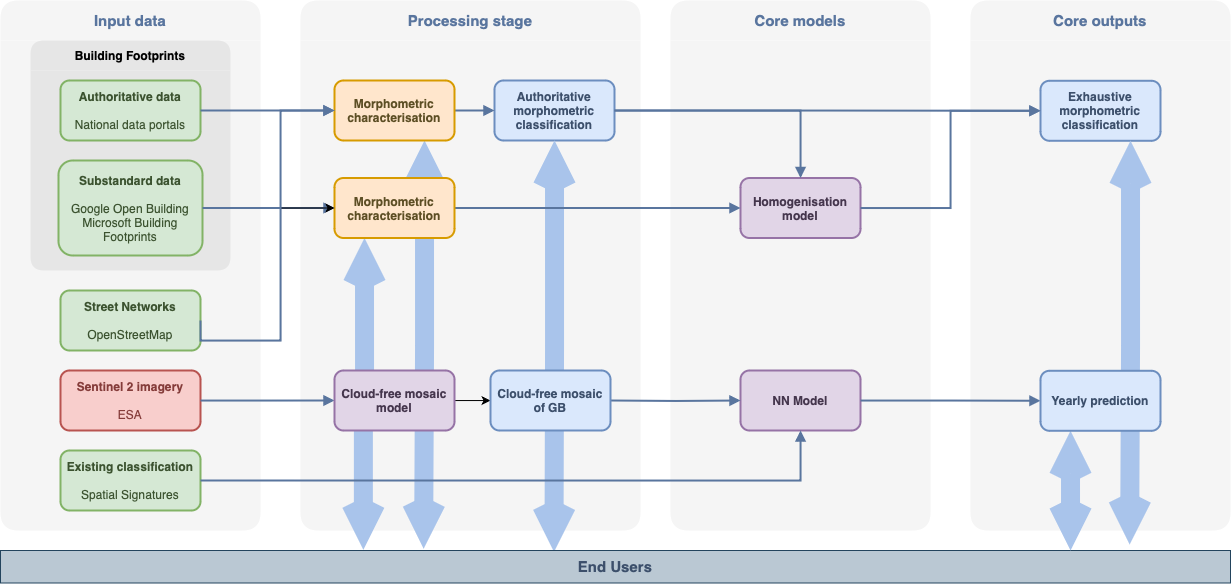

The diagram above was exported from draw.io. Its source (the exported page's mxGraphModel, read from the mxfile embedded in the PNG):
<mxGraphModel dx="2463" dy="1347" grid="1" gridSize="10" guides="1" tooltips="1" connect="1" arrows="1" fold="1" page="1" pageScale="1" pageWidth="827" pageHeight="1169" math="0" shadow="0">
  <root>
    <mxCell id="0" />
    <mxCell id="1" parent="0" />
    <mxCell id="VzRwKgcuqxtU23ofkBjm-75" value="&lt;font color=&quot;#59759e&quot; style=&quot;font-size: 15px;&quot;&gt;Processing stage&lt;/font&gt;" style="swimlane;whiteSpace=wrap;html=1;swimlaneFillColor=#F5F5F5;rounded=1;fillColor=#F5F5F5;strokeColor=none;startSize=40;" vertex="1" parent="1">
      <mxGeometry x="260" y="310" width="340" height="530" as="geometry" />
    </mxCell>
    <mxCell id="VzRwKgcuqxtU23ofkBjm-18" value="&lt;font color=&quot;#3c4f6b&quot;&gt;Authoritative morphometric classification&lt;/font&gt;" style="whiteSpace=wrap;html=1;rounded=1;fillColor=#dae8fc;strokeColor=#6c8ebf;strokeWidth=2;fontStyle=1" vertex="1" parent="VzRwKgcuqxtU23ofkBjm-75">
      <mxGeometry x="194" y="80" width="120" height="60" as="geometry" />
    </mxCell>
    <mxCell id="VzRwKgcuqxtU23ofkBjm-33" value="" style="edgeStyle=orthogonalEdgeStyle;rounded=0;orthogonalLoop=1;jettySize=auto;html=1;" edge="1" parent="VzRwKgcuqxtU23ofkBjm-75">
      <mxGeometry relative="1" as="geometry">
        <mxPoint x="154.00000000000045" y="400.0526315789475" as="sourcePoint" />
        <mxPoint x="190" y="400.0526315789475" as="targetPoint" />
      </mxGeometry>
    </mxCell>
    <mxCell id="VzRwKgcuqxtU23ofkBjm-91" style="edgeStyle=orthogonalEdgeStyle;rounded=0;orthogonalLoop=1;jettySize=auto;html=1;exitX=0.5;exitY=1;exitDx=0;exitDy=0;entryX=0.45;entryY=0.044;entryDx=0;entryDy=0;entryPerimeter=0;endArrow=open;strokeColor=#A9C4EB;strokeWidth=19;startArrow=open;startFill=0;endFill=0;" edge="1" parent="1" source="VzRwKgcuqxtU23ofkBjm-18" target="VzRwKgcuqxtU23ofkBjm-63">
      <mxGeometry relative="1" as="geometry" />
    </mxCell>
    <mxCell id="VzRwKgcuqxtU23ofkBjm-89" style="edgeStyle=orthogonalEdgeStyle;rounded=0;orthogonalLoop=1;jettySize=auto;html=1;exitX=0.25;exitY=1;exitDx=0;exitDy=0;entryX=0.295;entryY=-0.021;entryDx=0;entryDy=0;entryPerimeter=0;endArrow=open;strokeColor=#A9C4EB;strokeWidth=19;startArrow=open;startFill=0;endFill=0;" edge="1" parent="1" source="VzRwKgcuqxtU23ofkBjm-20" target="VzRwKgcuqxtU23ofkBjm-63">
      <mxGeometry relative="1" as="geometry" />
    </mxCell>
    <mxCell id="VzRwKgcuqxtU23ofkBjm-90" style="edgeStyle=orthogonalEdgeStyle;rounded=0;orthogonalLoop=1;jettySize=auto;html=1;exitX=0.75;exitY=1;exitDx=0;exitDy=0;entryX=0.344;entryY=-0.053;entryDx=0;entryDy=0;entryPerimeter=0;endArrow=open;strokeColor=#A9C4EB;strokeWidth=19;startArrow=open;startFill=0;endFill=0;" edge="1" parent="1" source="VzRwKgcuqxtU23ofkBjm-16" target="VzRwKgcuqxtU23ofkBjm-63">
      <mxGeometry relative="1" as="geometry" />
    </mxCell>
    <mxCell id="VzRwKgcuqxtU23ofkBjm-66" value="&lt;font color=&quot;#59759e&quot; style=&quot;font-size: 15px;&quot;&gt;Core models&lt;/font&gt;" style="swimlane;whiteSpace=wrap;html=1;swimlaneFillColor=#F5F5F5;rounded=1;fillColor=#F5F5F5;strokeColor=none;startSize=40;" vertex="1" parent="1">
      <mxGeometry x="630" y="310" width="260" height="530" as="geometry" />
    </mxCell>
    <mxCell id="VzRwKgcuqxtU23ofkBjm-22" value="&lt;font color=&quot;#45364d&quot;&gt;Homogenisation model&lt;/font&gt;" style="rounded=1;whiteSpace=wrap;html=1;fillColor=#e1d5e7;strokeColor=#9673a6;strokeWidth=2;fontStyle=1" vertex="1" parent="VzRwKgcuqxtU23ofkBjm-66">
      <mxGeometry x="70" y="177.5" width="120" height="60" as="geometry" />
    </mxCell>
    <mxCell id="VzRwKgcuqxtU23ofkBjm-74" value="&lt;font style=&quot;font-size: 15px;&quot; color=&quot;#59759e&quot;&gt;Core outputs&lt;/font&gt;" style="swimlane;whiteSpace=wrap;html=1;swimlaneFillColor=#F5F5F5;rounded=1;fillColor=#F5F5F5;strokeColor=none;startSize=40;" vertex="1" parent="1">
      <mxGeometry x="930" y="310" width="260" height="530" as="geometry" />
    </mxCell>
    <mxCell id="VzRwKgcuqxtU23ofkBjm-25" value="&lt;font color=&quot;#3c4f6b&quot;&gt;Exhaustive morphometric classification&lt;/font&gt;" style="rounded=1;whiteSpace=wrap;html=1;fillColor=#dae8fc;strokeColor=#6c8ebf;strokeWidth=2;fontStyle=1" vertex="1" parent="VzRwKgcuqxtU23ofkBjm-74">
      <mxGeometry x="70" y="80.27999999999997" width="120" height="60" as="geometry" />
    </mxCell>
    <mxCell id="VzRwKgcuqxtU23ofkBjm-36" value="&lt;font color=&quot;#45364d&quot;&gt;NN Model&lt;/font&gt;" style="rounded=1;whiteSpace=wrap;html=1;fillColor=#e1d5e7;strokeColor=#9673a6;strokeWidth=2;fontStyle=1" vertex="1" parent="VzRwKgcuqxtU23ofkBjm-74">
      <mxGeometry x="-230" y="370" width="120" height="60" as="geometry" />
    </mxCell>
    <mxCell id="VzRwKgcuqxtU23ofkBjm-42" value="" style="edgeStyle=orthogonalEdgeStyle;rounded=0;orthogonalLoop=1;jettySize=auto;html=1;strokeWidth=2;endArrow=block;endFill=1;strokeColor=#59759E;" edge="1" parent="VzRwKgcuqxtU23ofkBjm-74" source="VzRwKgcuqxtU23ofkBjm-36">
      <mxGeometry relative="1" as="geometry">
        <mxPoint x="70" y="400.2631578947371" as="targetPoint" />
      </mxGeometry>
    </mxCell>
    <mxCell id="VzRwKgcuqxtU23ofkBjm-88" style="edgeStyle=orthogonalEdgeStyle;rounded=0;orthogonalLoop=1;jettySize=auto;html=1;exitX=0.75;exitY=1;exitDx=0;exitDy=0;entryX=0.918;entryY=-0.183;entryDx=0;entryDy=0;entryPerimeter=0;endArrow=open;strokeColor=#A9C4EB;strokeWidth=19;startArrow=open;startFill=0;endFill=0;" edge="1" parent="1" source="VzRwKgcuqxtU23ofkBjm-25" target="VzRwKgcuqxtU23ofkBjm-63">
      <mxGeometry relative="1" as="geometry" />
    </mxCell>
    <mxCell id="VzRwKgcuqxtU23ofkBjm-1" value="&lt;font color=&quot;#59759e&quot; style=&quot;font-size: 15px;&quot;&gt;Input data&lt;/font&gt;" style="swimlane;whiteSpace=wrap;html=1;swimlaneFillColor=#F5F5F5;rounded=1;fillColor=#F5F5F5;strokeColor=none;startSize=40;" vertex="1" parent="1">
      <mxGeometry x="-40" y="310" width="260" height="530" as="geometry" />
    </mxCell>
    <mxCell id="VzRwKgcuqxtU23ofkBjm-3" value="Building Footprints" style="swimlane;whiteSpace=wrap;html=1;rounded=1;fillColor=#E6E6E6;strokeColor=none;swimlaneFillColor=#E6E6E6;startSize=30;" vertex="1" parent="VzRwKgcuqxtU23ofkBjm-1">
      <mxGeometry x="30" y="40" width="200" height="230" as="geometry" />
    </mxCell>
    <mxCell id="VzRwKgcuqxtU23ofkBjm-4" value="&lt;font color=&quot;#3b522f&quot;&gt;&lt;b&gt;Authoritative data&lt;/b&gt;&lt;br&gt;&lt;br&gt;National data portals&lt;/font&gt;" style="rounded=1;whiteSpace=wrap;html=1;fillColor=#d5e8d4;strokeColor=#82b366;strokeWidth=2;" vertex="1" parent="VzRwKgcuqxtU23ofkBjm-3">
      <mxGeometry x="30" y="40" width="140" height="60" as="geometry" />
    </mxCell>
    <mxCell id="VzRwKgcuqxtU23ofkBjm-5" value="&lt;font color=&quot;#3b522f&quot;&gt;&lt;b&gt;Substandard data&lt;br&gt;&lt;/b&gt;&lt;br&gt;Google Open Building&lt;br&gt;Microsoft Building Footprints&lt;/font&gt;" style="rounded=1;whiteSpace=wrap;html=1;fillColor=#d5e8d4;strokeColor=#82b366;strokeWidth=2;" vertex="1" parent="VzRwKgcuqxtU23ofkBjm-3">
      <mxGeometry x="28" y="120" width="144" height="95" as="geometry" />
    </mxCell>
    <mxCell id="VzRwKgcuqxtU23ofkBjm-11" value="&lt;font color=&quot;#3b522f&quot;&gt;&lt;b&gt;Street Networks&lt;br&gt;&lt;/b&gt;&lt;br&gt;OpenStreetMap&lt;/font&gt;" style="rounded=1;whiteSpace=wrap;html=1;fillColor=#d5e8d4;strokeColor=#82b366;strokeWidth=2;" vertex="1" parent="VzRwKgcuqxtU23ofkBjm-1">
      <mxGeometry x="60" y="290" width="140" height="60" as="geometry" />
    </mxCell>
    <mxCell id="VzRwKgcuqxtU23ofkBjm-34" value="&lt;font color=&quot;#3b522f&quot;&gt;&lt;b&gt;Existing classification&lt;br&gt;&lt;/b&gt;&lt;br&gt;Spatial Signatures&lt;/font&gt;" style="rounded=1;whiteSpace=wrap;html=1;fillColor=#d5e8d4;strokeColor=#82b366;strokeWidth=2;" vertex="1" parent="VzRwKgcuqxtU23ofkBjm-1">
      <mxGeometry x="60" y="450" width="140" height="60" as="geometry" />
    </mxCell>
    <mxCell id="VzRwKgcuqxtU23ofkBjm-15" value="&lt;font color=&quot;#853c3a&quot;&gt;&lt;b&gt;Sentinel 2 imagery&lt;/b&gt;&lt;br&gt;&lt;br&gt;ESA&lt;/font&gt;" style="rounded=1;whiteSpace=wrap;html=1;fillColor=#f8cecc;strokeColor=#b85450;strokeWidth=2;" vertex="1" parent="VzRwKgcuqxtU23ofkBjm-1">
      <mxGeometry x="60" y="370" width="140" height="60" as="geometry" />
    </mxCell>
    <mxCell id="VzRwKgcuqxtU23ofkBjm-19" value="" style="edgeStyle=orthogonalEdgeStyle;rounded=0;orthogonalLoop=1;jettySize=auto;html=1;strokeWidth=2;endArrow=block;endFill=1;strokeColor=#59759E;" edge="1" parent="1" source="VzRwKgcuqxtU23ofkBjm-16" target="VzRwKgcuqxtU23ofkBjm-18">
      <mxGeometry relative="1" as="geometry" />
    </mxCell>
    <mxCell id="VzRwKgcuqxtU23ofkBjm-16" value="&lt;font color=&quot;#5c4e24&quot;&gt;Morphometric characterisation&lt;/font&gt;" style="rounded=1;whiteSpace=wrap;html=1;fillColor=#ffe6cc;strokeColor=#d79b00;strokeWidth=2;fontStyle=1" vertex="1" parent="1">
      <mxGeometry x="294" y="390" width="120" height="60" as="geometry" />
    </mxCell>
    <mxCell id="VzRwKgcuqxtU23ofkBjm-17" style="edgeStyle=orthogonalEdgeStyle;rounded=0;orthogonalLoop=1;jettySize=auto;html=1;entryX=0;entryY=0.5;entryDx=0;entryDy=0;strokeWidth=2;endArrow=block;endFill=1;strokeColor=#59759E;" edge="1" parent="1" source="VzRwKgcuqxtU23ofkBjm-4" target="VzRwKgcuqxtU23ofkBjm-16">
      <mxGeometry relative="1" as="geometry" />
    </mxCell>
    <mxCell id="VzRwKgcuqxtU23ofkBjm-29" style="edgeStyle=orthogonalEdgeStyle;rounded=0;orthogonalLoop=1;jettySize=auto;html=1;entryX=0;entryY=0.5;entryDx=0;entryDy=0;strokeWidth=2;endArrow=block;endFill=1;strokeColor=#59759E;" edge="1" parent="1" source="VzRwKgcuqxtU23ofkBjm-18" target="VzRwKgcuqxtU23ofkBjm-25">
      <mxGeometry relative="1" as="geometry" />
    </mxCell>
    <mxCell id="VzRwKgcuqxtU23ofkBjm-44" style="edgeStyle=orthogonalEdgeStyle;rounded=0;orthogonalLoop=1;jettySize=auto;html=1;exitX=1;exitY=0.5;exitDx=0;exitDy=0;strokeWidth=2;endArrow=block;endFill=1;strokeColor=#59759E;" edge="1" parent="1" source="VzRwKgcuqxtU23ofkBjm-18" target="VzRwKgcuqxtU23ofkBjm-22">
      <mxGeometry relative="1" as="geometry" />
    </mxCell>
    <mxCell id="VzRwKgcuqxtU23ofkBjm-24" style="edgeStyle=orthogonalEdgeStyle;rounded=0;orthogonalLoop=1;jettySize=auto;html=1;strokeWidth=2;endArrow=block;endFill=1;strokeColor=#59759E;" edge="1" parent="1" source="VzRwKgcuqxtU23ofkBjm-20" target="VzRwKgcuqxtU23ofkBjm-22">
      <mxGeometry relative="1" as="geometry" />
    </mxCell>
    <mxCell id="VzRwKgcuqxtU23ofkBjm-20" value="&lt;font color=&quot;#5c4e24&quot;&gt;Morphometric characterisation&lt;/font&gt;" style="rounded=1;whiteSpace=wrap;html=1;fillColor=#ffe6cc;strokeColor=#d79b00;strokeWidth=2;fontStyle=1" vertex="1" parent="1">
      <mxGeometry x="294" y="487.5" width="120" height="60" as="geometry" />
    </mxCell>
    <mxCell id="VzRwKgcuqxtU23ofkBjm-21" style="edgeStyle=orthogonalEdgeStyle;rounded=0;orthogonalLoop=1;jettySize=auto;html=1;exitX=1;exitY=0.5;exitDx=0;exitDy=0;entryX=0;entryY=0.5;entryDx=0;entryDy=0;strokeWidth=2;endArrow=block;endFill=1;strokeColor=#59759E;" edge="1" parent="1" source="VzRwKgcuqxtU23ofkBjm-5" target="VzRwKgcuqxtU23ofkBjm-20">
      <mxGeometry relative="1" as="geometry" />
    </mxCell>
    <mxCell id="VzRwKgcuqxtU23ofkBjm-28" style="edgeStyle=orthogonalEdgeStyle;rounded=0;orthogonalLoop=1;jettySize=auto;html=1;entryX=0;entryY=0.5;entryDx=0;entryDy=0;strokeWidth=2;endArrow=block;endFill=1;strokeColor=#59759E;" edge="1" parent="1" source="VzRwKgcuqxtU23ofkBjm-22" target="VzRwKgcuqxtU23ofkBjm-25">
      <mxGeometry relative="1" as="geometry" />
    </mxCell>
    <mxCell id="VzRwKgcuqxtU23ofkBjm-26" style="edgeStyle=orthogonalEdgeStyle;rounded=0;orthogonalLoop=1;jettySize=auto;html=1;entryX=0;entryY=0.5;entryDx=0;entryDy=0;" edge="1" parent="1" source="VzRwKgcuqxtU23ofkBjm-11" target="VzRwKgcuqxtU23ofkBjm-20">
      <mxGeometry relative="1" as="geometry">
        <Array as="points">
          <mxPoint x="240" y="650" />
          <mxPoint x="240" y="518" />
        </Array>
      </mxGeometry>
    </mxCell>
    <mxCell id="VzRwKgcuqxtU23ofkBjm-27" style="edgeStyle=orthogonalEdgeStyle;rounded=0;orthogonalLoop=1;jettySize=auto;html=1;exitX=1;exitY=0.5;exitDx=0;exitDy=0;entryX=0;entryY=0.5;entryDx=0;entryDy=0;strokeWidth=2;endArrow=block;endFill=1;strokeColor=#59759E;" edge="1" parent="1" source="VzRwKgcuqxtU23ofkBjm-11" target="VzRwKgcuqxtU23ofkBjm-16">
      <mxGeometry relative="1" as="geometry">
        <Array as="points">
          <mxPoint x="240" y="650" />
          <mxPoint x="240" y="420" />
        </Array>
      </mxGeometry>
    </mxCell>
    <mxCell id="VzRwKgcuqxtU23ofkBjm-39" style="edgeStyle=orthogonalEdgeStyle;rounded=0;orthogonalLoop=1;jettySize=auto;html=1;exitX=1;exitY=0.5;exitDx=0;exitDy=0;strokeWidth=2;endArrow=block;endFill=1;strokeColor=#59759E;" edge="1" parent="1" source="VzRwKgcuqxtU23ofkBjm-34" target="VzRwKgcuqxtU23ofkBjm-36">
      <mxGeometry relative="1" as="geometry" />
    </mxCell>
    <mxCell id="VzRwKgcuqxtU23ofkBjm-63" value="&lt;b&gt;&lt;font style=&quot;font-size: 15px;&quot; color=&quot;#3c4f6b&quot;&gt;End Users&lt;/font&gt;&lt;/b&gt;" style="rounded=0;whiteSpace=wrap;html=1;fillColor=#bac8d3;strokeColor=#23445d;" vertex="1" parent="1">
      <mxGeometry x="-40" y="860" width="1230" height="32.5" as="geometry" />
    </mxCell>
    <mxCell id="VzRwKgcuqxtU23ofkBjm-79" style="edgeStyle=orthogonalEdgeStyle;rounded=0;orthogonalLoop=1;jettySize=auto;html=1;exitX=0.25;exitY=1;exitDx=0;exitDy=0;entryX=0.876;entryY=0;entryDx=0;entryDy=0;entryPerimeter=0;endArrow=open;strokeColor=#A9C4EB;strokeWidth=19;startArrow=open;startFill=0;endFill=0;" edge="1" parent="1">
      <mxGeometry relative="1" as="geometry">
        <mxPoint x="1030" y="740.2800000000002" as="sourcePoint" />
        <mxPoint x="1030.04" y="860" as="targetPoint" />
      </mxGeometry>
    </mxCell>
    <mxCell id="VzRwKgcuqxtU23ofkBjm-30" style="edgeStyle=orthogonalEdgeStyle;rounded=0;orthogonalLoop=1;jettySize=auto;html=1;entryX=0;entryY=0.5;entryDx=0;entryDy=0;strokeWidth=2;endArrow=block;endFill=1;strokeColor=#59759E;" edge="1" parent="1" source="VzRwKgcuqxtU23ofkBjm-15">
      <mxGeometry relative="1" as="geometry">
        <mxPoint x="294" y="710" as="targetPoint" />
      </mxGeometry>
    </mxCell>
    <mxCell id="VzRwKgcuqxtU23ofkBjm-37" style="edgeStyle=orthogonalEdgeStyle;rounded=0;orthogonalLoop=1;jettySize=auto;html=1;exitX=1;exitY=0.5;exitDx=0;exitDy=0;entryX=0;entryY=0.5;entryDx=0;entryDy=0;strokeWidth=2;endArrow=block;endFill=1;strokeColor=#59759E;" edge="1" parent="1" target="VzRwKgcuqxtU23ofkBjm-36">
      <mxGeometry relative="1" as="geometry">
        <mxPoint x="570" y="710" as="sourcePoint" />
      </mxGeometry>
    </mxCell>
    <mxCell id="VzRwKgcuqxtU23ofkBjm-84" value="&lt;font color=&quot;#45364d&quot;&gt;Cloud-free mosaic model&lt;/font&gt;" style="rounded=1;whiteSpace=wrap;html=1;fillColor=#e1d5e7;strokeColor=#9673a6;strokeWidth=2;fontStyle=1" vertex="1" parent="1">
      <mxGeometry x="294" y="680" width="120" height="60" as="geometry" />
    </mxCell>
    <mxCell id="VzRwKgcuqxtU23ofkBjm-87" value="&lt;font color=&quot;#3c4f6b&quot;&gt;Yearly prediction&lt;/font&gt;" style="rounded=1;whiteSpace=wrap;html=1;fillColor=#dae8fc;strokeColor=#6c8ebf;strokeWidth=2;fontStyle=1" vertex="1" parent="1">
      <mxGeometry x="1000" y="680.28" width="120" height="60" as="geometry" />
    </mxCell>
    <mxCell id="VzRwKgcuqxtU23ofkBjm-92" value="&lt;font color=&quot;#3c4f6b&quot;&gt;Cloud-free mosaic of GB&lt;/font&gt;" style="rounded=1;whiteSpace=wrap;html=1;fillColor=#dae8fc;strokeColor=#6c8ebf;strokeWidth=2;fontStyle=1" vertex="1" parent="1">
      <mxGeometry x="450" y="680" width="120" height="60" as="geometry" />
    </mxCell>
  </root>
</mxGraphModel>